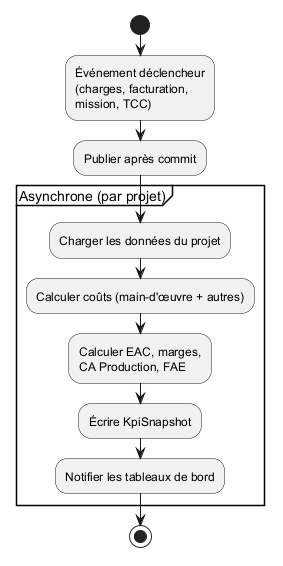

The diagram above was rendered by PlantUML. Its source (embedded in the PNG):
@startuml act_kpi_recompute
' PMS — Activité : Recalcul hybride des KPI (Niveau 1 - rapport).
skinparam shadowing false

start
:Événement déclencheur\n(charges, facturation,\nmission, TCC);
:Publier après commit;

partition "Asynchrone (par projet)" {
  :Charger les données du projet;
  :Calculer coûts (main-d'œuvre + autres);
  :Calculer EAC, marges,\nCA Production, FAE;
  :Écrire KpiSnapshot;
  :Notifier les tableaux de bord;
}

stop
@enduml